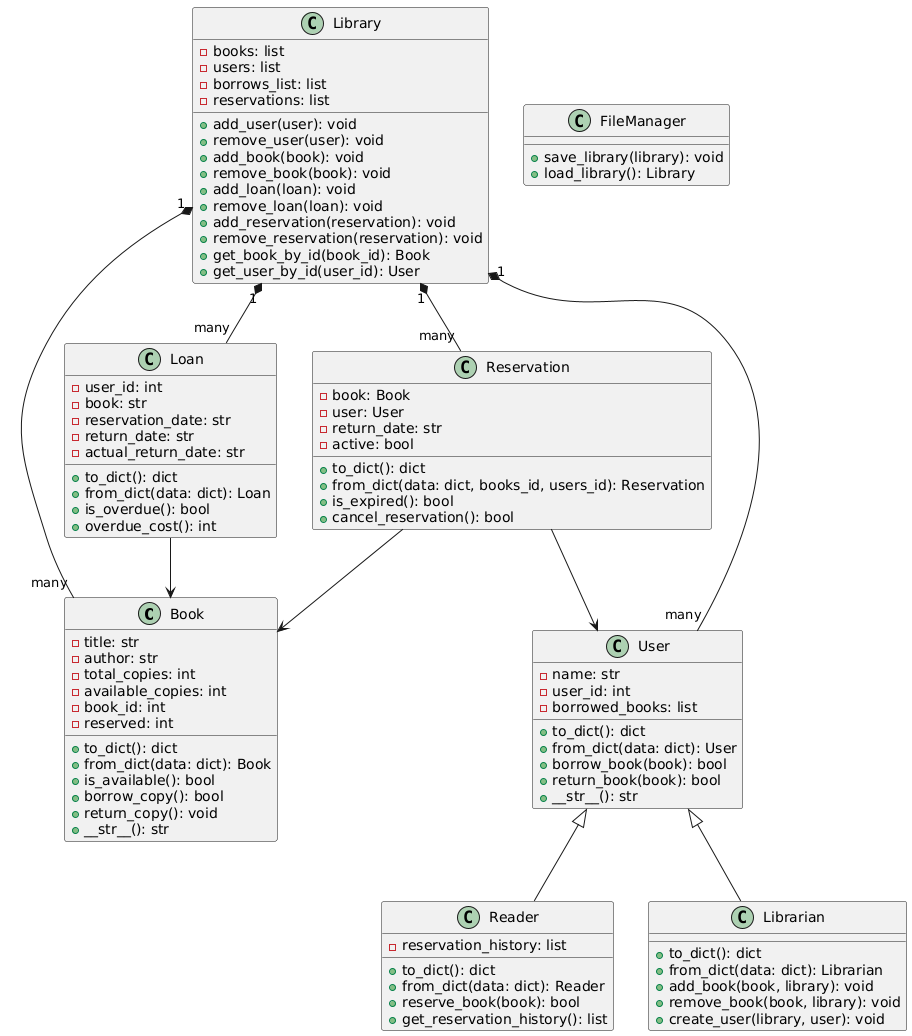

The diagram above was rendered by PlantUML. Its source (embedded in the PNG):
@startuml
class Book {
    - title: str
    - author: str
    - total_copies: int
    - available_copies: int
    - book_id: int
    - reserved: int
    + to_dict(): dict
    + from_dict(data: dict): Book
    + is_available(): bool
    + borrow_copy(): bool
    + return_copy(): void
    + __str__(): str
}

class User {
    - name: str
    - user_id: int
    - borrowed_books: list
    + to_dict(): dict
    + from_dict(data: dict): User
    + borrow_book(book): bool
    + return_book(book): bool
    + __str__(): str
}

class Reader {
    - reservation_history: list
    + to_dict(): dict
    + from_dict(data: dict): Reader
    + reserve_book(book): bool
    + get_reservation_history(): list
}

class Librarian {
    + to_dict(): dict
    + from_dict(data: dict): Librarian
    + add_book(book, library): void
    + remove_book(book, library): void
    + create_user(library, user): void
}

class Loan {
    - user_id: int
    - book: str
    - reservation_date: str
    - return_date: str
    - actual_return_date: str
    + to_dict(): dict
    + from_dict(data: dict): Loan
    + is_overdue(): bool
    + overdue_cost(): int
}

class Reservation {
    - book: Book
    - user: User
    - return_date: str
    - active: bool
    + to_dict(): dict
    + from_dict(data: dict, books_id, users_id): Reservation
    + is_expired(): bool
    + cancel_reservation(): bool
}

class Library {
    - books: list
    - users: list
    - borrows_list: list
    - reservations: list
    + add_user(user): void
    + remove_user(user): void
    + add_book(book): void
    + remove_book(book): void
    + add_loan(loan): void
    + remove_loan(loan): void
    + add_reservation(reservation): void
    + remove_reservation(reservation): void
    + get_book_by_id(book_id): Book
    + get_user_by_id(user_id): User
}

class FileManager {
    + save_library(library): void
    + load_library(): Library
}

User <|-- Reader
User <|-- Librarian
Reservation --> Book
Reservation --> User
Loan --> Book
Library "1" *-- "many" Book
Library "1" *-- "many" User
Library "1" *-- "many" Loan
Library "1" *-- "many" Reservation
@enduml